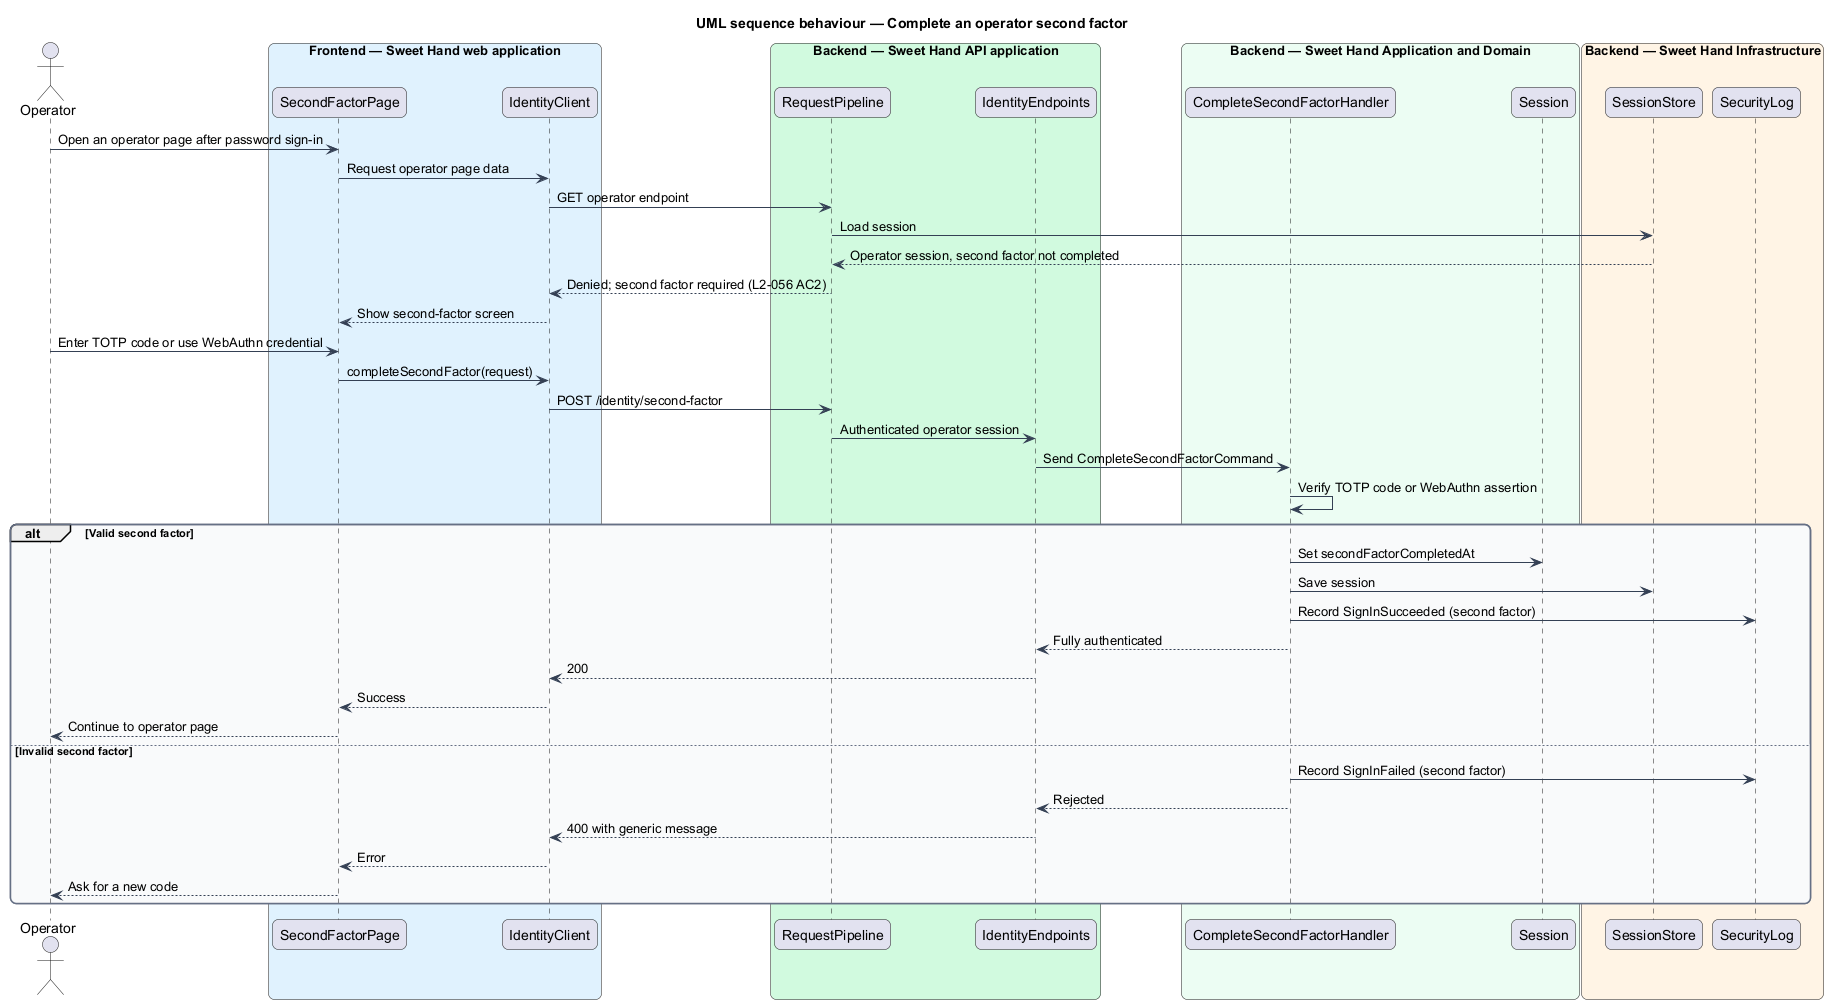

The diagram above was rendered by PlantUML. Its source (embedded in the PNG):
@startuml
title UML sequence behaviour — Complete an operator second factor
skinparam backgroundColor #FFFFFF
skinparam shadowing false
skinparam roundcorner 12
skinparam defaultFontName Arial
skinparam ArrowColor #344054
skinparam rectangle {
  BorderColor #344054
  FontColor #101828
}
skinparam package {
  BorderColor #667085
  FontColor #101828
  BackgroundColor #F9FAFB
}
actor "Operator" as actor
box "Frontend — Sweet Hand web application" #E0F2FE
  participant "SecondFactorPage" as page
  participant "IdentityClient" as client
end box
box "Backend — Sweet Hand API application" #D1FADF
  participant "RequestPipeline" as pipeline
  participant "IdentityEndpoints" as endpoints
end box
box "Backend — Sweet Hand Application and Domain" #ECFDF3
  participant "CompleteSecondFactorHandler" as handler
  participant "Session" as session
end box
box "Backend — Sweet Hand Infrastructure" #FFF4E5
  participant "SessionStore" as sessions
  participant "SecurityLog" as seclog
end box
actor -> page : Open an operator page after password sign-in
page -> client : Request operator page data
client -> pipeline : GET operator endpoint
pipeline -> sessions : Load session
sessions --> pipeline : Operator session, second factor not completed
pipeline --> client : Denied; second factor required (L2-056 AC2)
client --> page : Show second-factor screen
actor -> page : Enter TOTP code or use WebAuthn credential
page -> client : completeSecondFactor(request)
client -> pipeline : POST /identity/second-factor
pipeline -> endpoints : Authenticated operator session
endpoints -> handler : Send CompleteSecondFactorCommand
handler -> handler : Verify TOTP code or WebAuthn assertion
alt Valid second factor
  handler -> session : Set secondFactorCompletedAt
  handler -> sessions : Save session
  handler -> seclog : Record SignInSucceeded (second factor)
  handler --> endpoints : Fully authenticated
  endpoints --> client : 200
  client --> page : Success
  page --> actor : Continue to operator page
else Invalid second factor
  handler -> seclog : Record SignInFailed (second factor)
  handler --> endpoints : Rejected
  endpoints --> client : 400 with generic message
  client --> page : Error
  page --> actor : Ask for a new code
end
@enduml